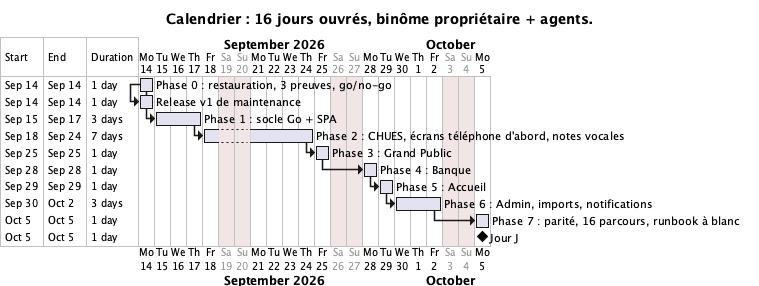

The diagram above was rendered by PlantUML. Its source (embedded in the PNG):
@startgantt 07-calendrier
title Calendrier : 16 jours ouvrés, binôme propriétaire + agents.
printscale daily
saturday are closed
sunday are closed
Project starts 2026-09-14

[Phase 0 : restauration, 3 preuves, go/no-go] lasts 1 day
[Release v1 de maintenance] lasts 1 day
[Release v1 de maintenance] starts at [Phase 0 : restauration, 3 preuves, go/no-go]'s start
[Phase 1 : socle Go + SPA] lasts 3 days
[Phase 1 : socle Go + SPA] starts at [Phase 0 : restauration, 3 preuves, go/no-go]'s end
[Phase 2 : CHUES, écrans téléphone d'abord, notes vocales] lasts 5 days
[Phase 2 : CHUES, écrans téléphone d'abord, notes vocales] starts at [Phase 1 : socle Go + SPA]'s end
[Phase 3 : Grand Public] lasts 1 day
[Phase 3 : Grand Public] starts at [Phase 2 : CHUES, écrans téléphone d'abord, notes vocales]'s end
[Phase 4 : Banque] lasts 1 day
[Phase 4 : Banque] starts at [Phase 3 : Grand Public]'s end
[Phase 5 : Accueil] lasts 1 day
[Phase 5 : Accueil] starts at [Phase 4 : Banque]'s end
[Phase 6 : Admin, imports, notifications] lasts 3 days
[Phase 6 : Admin, imports, notifications] starts at [Phase 5 : Accueil]'s end
[Phase 7 : parité, 16 parcours, runbook à blanc] lasts 1 day
[Phase 7 : parité, 16 parcours, runbook à blanc] starts at [Phase 6 : Admin, imports, notifications]'s end
[Jour J] happens at [Phase 7 : parité, 16 parcours, runbook à blanc]'s end
@endgantt